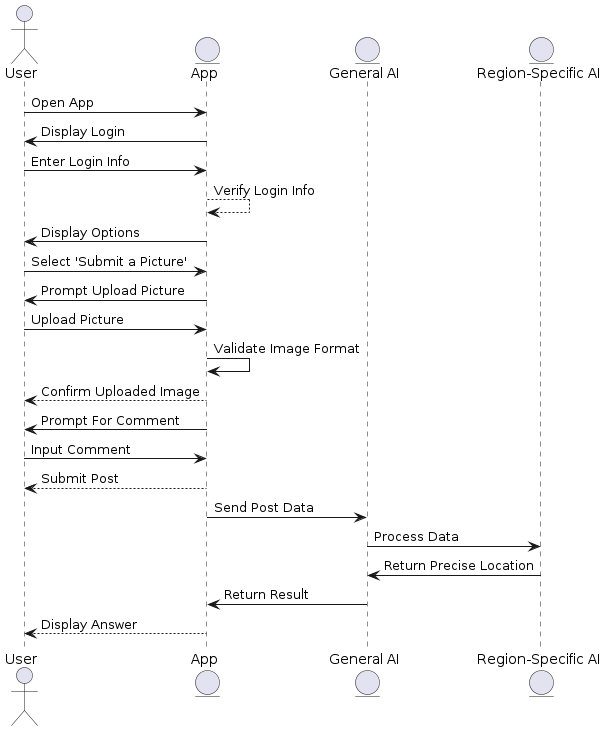

The diagram above was rendered by PlantUML. Its source (embedded in the PNG):
@startuml sequence3
actor User
entity App
entity "General AI" as AI
entity "Region-Specific AI" as RegionAI

User -> App : Open App
App -> User : Display Login
User -> App : Enter Login Info
App --> App : Verify Login Info
App -> User : Display Options
User -> App : Select 'Submit a Picture'
App -> User : Prompt Upload Picture
User -> App : Upload Picture
App -> App : Validate Image Format
App --> User : Confirm Uploaded Image
App -> User : Prompt For Comment
User -> App : Input Comment
App --> User : Submit Post
App -> AI : Send Post Data
AI -> RegionAI : Process Data
RegionAI -> AI : Return Precise Location
AI -> App : Return Result
App --> User : Display Answer

@enduml